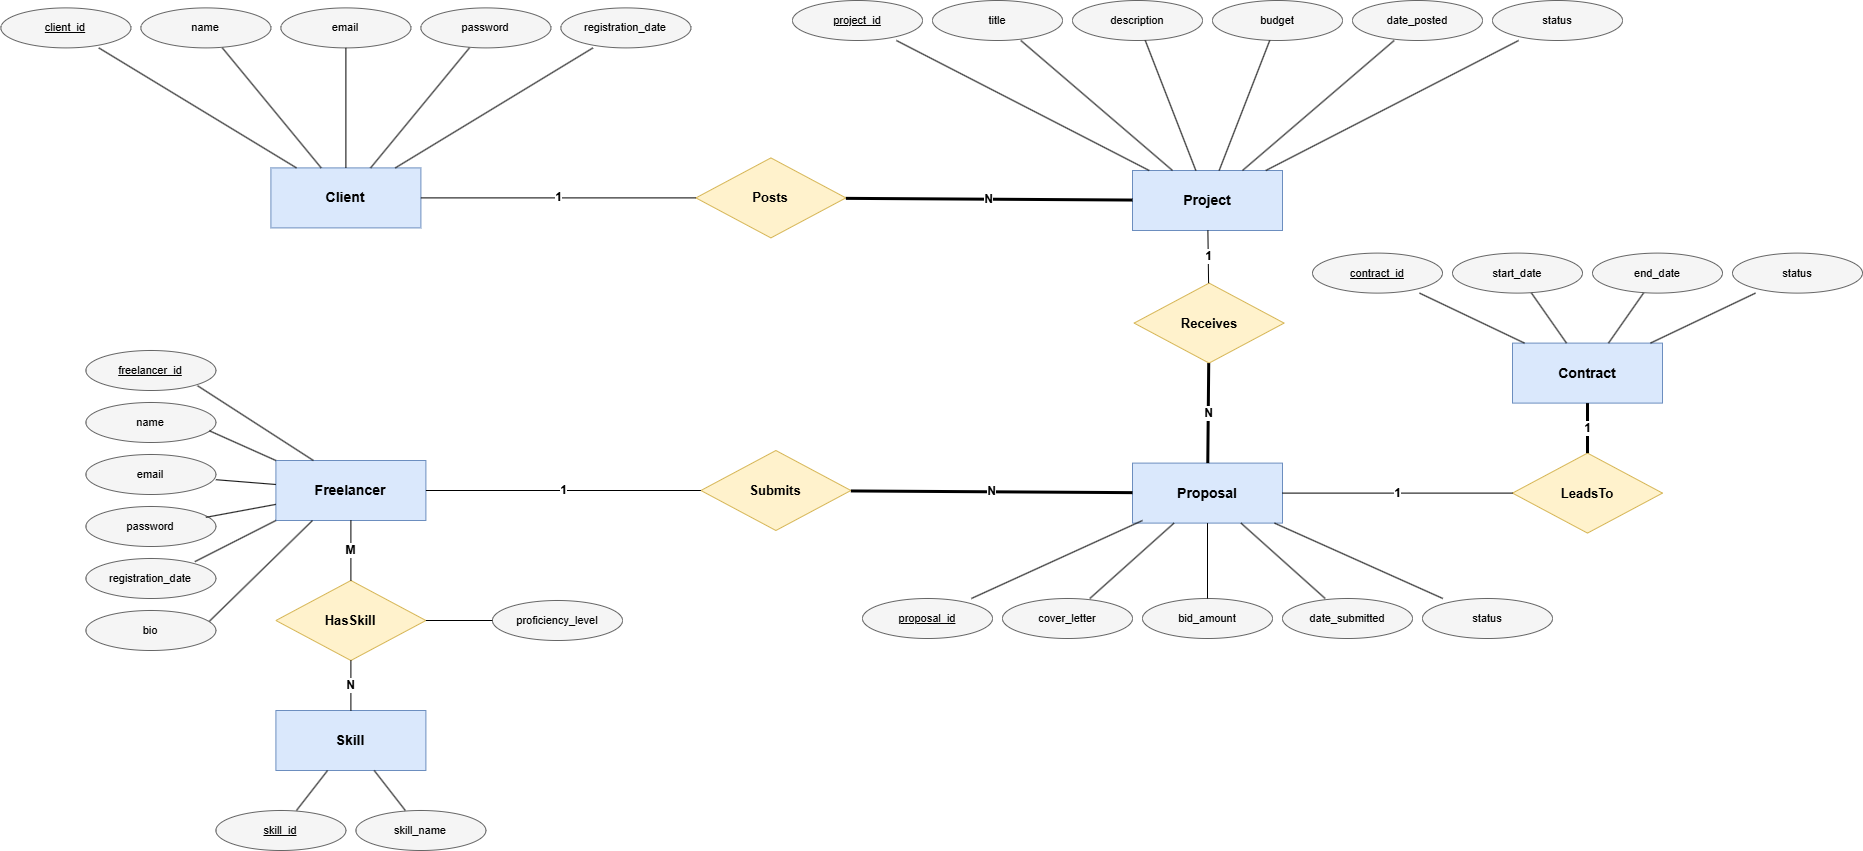

The diagram above was exported from draw.io. Its source (the exported page's mxGraphModel, read from the mxfile embedded in the PNG):
<mxGraphModel dx="4347" dy="764" grid="1" gridSize="10" guides="1" tooltips="1" connect="1" arrows="1" fold="1" page="1" pageScale="1" pageWidth="850" pageHeight="1100" math="0" shadow="0">
  <root>
    <mxCell id="0" />
    <mxCell id="1" parent="0" />
    <mxCell id="GACLLAZ_35UrdRhjMQBl-216" parent="1" style="shape=rectangle;whiteSpace=wrap;html=1;fillColor=#dae8fc;strokeColor=#6c8ebf;fontStyle=1;fontSize=14;" value="Client" vertex="1">
      <mxGeometry height="60" width="150" x="968.4000244140625" y="1587.4000244140625" as="geometry" />
    </mxCell>
    <mxCell id="GACLLAZ_35UrdRhjMQBl-217" parent="1" style="shape=rectangle;whiteSpace=wrap;html=1;fillColor=#dae8fc;strokeColor=#6c8ebf;fontStyle=1;fontSize=14;" value="Project" vertex="1">
      <mxGeometry height="60" width="150" x="1830.0000244140624" y="1590.0000244140624" as="geometry" />
    </mxCell>
    <mxCell id="GACLLAZ_35UrdRhjMQBl-218" parent="1" style="shape=rectangle;whiteSpace=wrap;html=1;fillColor=#dae8fc;strokeColor=#6c8ebf;fontStyle=1;fontSize=14;" value="Freelancer" vertex="1">
      <mxGeometry height="60" width="150" x="973.4000244140625" y="1880.0000244140624" as="geometry" />
    </mxCell>
    <mxCell id="GACLLAZ_35UrdRhjMQBl-219" parent="1" style="shape=rectangle;whiteSpace=wrap;html=1;fillColor=#dae8fc;strokeColor=#6c8ebf;fontStyle=1;fontSize=14;" value="Proposal" vertex="1">
      <mxGeometry height="60" width="150" x="1830.0000244140624" y="1882.6000244140623" as="geometry" />
    </mxCell>
    <mxCell id="GACLLAZ_35UrdRhjMQBl-220" parent="1" style="shape=rectangle;whiteSpace=wrap;html=1;fillColor=#dae8fc;strokeColor=#6c8ebf;fontStyle=1;fontSize=14;" value="Contract" vertex="1">
      <mxGeometry height="60" width="150" x="2210.0000244140624" y="1762.6000244140623" as="geometry" />
    </mxCell>
    <mxCell id="GACLLAZ_35UrdRhjMQBl-221" parent="1" style="shape=rectangle;whiteSpace=wrap;html=1;fillColor=#dae8fc;strokeColor=#6c8ebf;fontStyle=1;fontSize=14;" value="Skill" vertex="1">
      <mxGeometry height="60" width="150" x="973.4000244140625" y="2130.0000244140624" as="geometry" />
    </mxCell>
    <mxCell id="GACLLAZ_35UrdRhjMQBl-222" parent="1" style="shape=rhombus;whiteSpace=wrap;html=1;fillColor=#fff2cc;strokeColor=#d6b656;fontStyle=1;fontSize=13;" value="Posts" vertex="1">
      <mxGeometry height="80" width="150" x="1393.4000244140625" y="1577.4000244140625" as="geometry" />
    </mxCell>
    <mxCell id="GACLLAZ_35UrdRhjMQBl-223" parent="1" style="shape=rhombus;whiteSpace=wrap;html=1;fillColor=#fff2cc;strokeColor=#d6b656;fontStyle=1;fontSize=13;" value="Submits" vertex="1">
      <mxGeometry height="80" width="150" x="1398.4000244140625" y="1870.0000244140624" as="geometry" />
    </mxCell>
    <mxCell id="GACLLAZ_35UrdRhjMQBl-224" parent="1" style="shape=rhombus;whiteSpace=wrap;html=1;fillColor=#fff2cc;strokeColor=#d6b656;fontStyle=1;fontSize=13;" value="Receives" vertex="1">
      <mxGeometry height="80" width="150" x="1831.6000244140623" y="1702.6000244140623" as="geometry" />
    </mxCell>
    <mxCell id="GACLLAZ_35UrdRhjMQBl-225" parent="1" style="shape=rhombus;whiteSpace=wrap;html=1;fillColor=#fff2cc;strokeColor=#d6b656;fontStyle=1;fontSize=13;" value="LeadsTo" vertex="1">
      <mxGeometry height="80" width="150" x="2210.0000244140624" y="1872.6000244140623" as="geometry" />
    </mxCell>
    <mxCell id="GACLLAZ_35UrdRhjMQBl-226" parent="1" style="shape=rhombus;whiteSpace=wrap;html=1;fillColor=#fff2cc;strokeColor=#d6b656;fontStyle=1;fontSize=13;" value="HasSkill" vertex="1">
      <mxGeometry height="80" width="150" x="973.4000244140625" y="2000.0000244140624" as="geometry" />
    </mxCell>
    <mxCell id="GACLLAZ_35UrdRhjMQBl-227" edge="1" parent="1" source="GACLLAZ_35UrdRhjMQBl-216" style="endArrow=none;html=1;strokeWidth=1;fontSize=12;fontStyle=1;" target="GACLLAZ_35UrdRhjMQBl-222" value="1">
      <mxGeometry relative="1" as="geometry" />
    </mxCell>
    <mxCell id="GACLLAZ_35UrdRhjMQBl-228" edge="1" parent="1" source="GACLLAZ_35UrdRhjMQBl-222" style="endArrow=none;html=1;strokeWidth=3;fontSize=12;fontStyle=1;" target="GACLLAZ_35UrdRhjMQBl-217" value="N">
      <mxGeometry relative="1" as="geometry" />
    </mxCell>
    <mxCell id="GACLLAZ_35UrdRhjMQBl-229" edge="1" parent="1" source="GACLLAZ_35UrdRhjMQBl-218" style="endArrow=none;html=1;strokeWidth=1;fontSize=12;fontStyle=1;" target="GACLLAZ_35UrdRhjMQBl-223" value="1">
      <mxGeometry relative="1" as="geometry" />
    </mxCell>
    <mxCell id="GACLLAZ_35UrdRhjMQBl-230" edge="1" parent="1" source="GACLLAZ_35UrdRhjMQBl-223" style="endArrow=none;html=1;strokeWidth=3;fontSize=12;fontStyle=1;" target="GACLLAZ_35UrdRhjMQBl-219" value="N">
      <mxGeometry relative="1" as="geometry" />
    </mxCell>
    <mxCell id="GACLLAZ_35UrdRhjMQBl-231" edge="1" parent="1" source="GACLLAZ_35UrdRhjMQBl-217" style="endArrow=none;html=1;strokeWidth=1;fontSize=12;fontStyle=1;" target="GACLLAZ_35UrdRhjMQBl-224" value="1">
      <mxGeometry relative="1" as="geometry" />
    </mxCell>
    <mxCell id="GACLLAZ_35UrdRhjMQBl-232" edge="1" parent="1" source="GACLLAZ_35UrdRhjMQBl-224" style="endArrow=none;html=1;strokeWidth=3;fontSize=12;fontStyle=1;" target="GACLLAZ_35UrdRhjMQBl-219" value="N">
      <mxGeometry relative="1" as="geometry" />
    </mxCell>
    <mxCell id="GACLLAZ_35UrdRhjMQBl-233" edge="1" parent="1" source="GACLLAZ_35UrdRhjMQBl-219" style="endArrow=none;html=1;strokeWidth=1;fontSize=12;fontStyle=1;" target="GACLLAZ_35UrdRhjMQBl-225" value="1">
      <mxGeometry relative="1" as="geometry" />
    </mxCell>
    <mxCell id="GACLLAZ_35UrdRhjMQBl-234" edge="1" parent="1" source="GACLLAZ_35UrdRhjMQBl-225" style="endArrow=none;html=1;strokeWidth=3;fontSize=12;fontStyle=1;" target="GACLLAZ_35UrdRhjMQBl-220" value="1">
      <mxGeometry relative="1" as="geometry" />
    </mxCell>
    <mxCell id="GACLLAZ_35UrdRhjMQBl-235" edge="1" parent="1" source="GACLLAZ_35UrdRhjMQBl-218" style="endArrow=none;html=1;strokeWidth=1;fontSize=12;fontStyle=1;" target="GACLLAZ_35UrdRhjMQBl-226" value="M">
      <mxGeometry relative="1" as="geometry" />
    </mxCell>
    <mxCell id="GACLLAZ_35UrdRhjMQBl-236" edge="1" parent="1" source="GACLLAZ_35UrdRhjMQBl-226" style="endArrow=none;html=1;strokeWidth=1;fontSize=12;fontStyle=1;" target="GACLLAZ_35UrdRhjMQBl-221" value="N">
      <mxGeometry relative="1" as="geometry" />
    </mxCell>
    <mxCell id="GACLLAZ_35UrdRhjMQBl-237" parent="1" style="shape=ellipse;whiteSpace=wrap;html=1;fillColor=#f5f5f5;strokeColor=#666666;fontSize=11;" value="&lt;u&gt;client_id&lt;/u&gt;" vertex="1">
      <mxGeometry height="40" width="130" x="698.4000244140625" y="1427.4000244140625" as="geometry" />
    </mxCell>
    <mxCell id="GACLLAZ_35UrdRhjMQBl-238" edge="1" parent="1" source="GACLLAZ_35UrdRhjMQBl-237" style="endArrow=none;html=1;strokeWidth=1;fontSize=12;fontStyle=1;" target="GACLLAZ_35UrdRhjMQBl-216" value="">
      <mxGeometry relative="1" as="geometry" />
    </mxCell>
    <mxCell id="GACLLAZ_35UrdRhjMQBl-239" parent="1" style="shape=ellipse;whiteSpace=wrap;html=1;fillColor=#f5f5f5;strokeColor=#666666;fontSize=11;" value="name" vertex="1">
      <mxGeometry height="40" width="130" x="838.4000244140625" y="1427.4000244140625" as="geometry" />
    </mxCell>
    <mxCell id="GACLLAZ_35UrdRhjMQBl-240" edge="1" parent="1" source="GACLLAZ_35UrdRhjMQBl-239" style="endArrow=none;html=1;strokeWidth=1;fontSize=12;fontStyle=1;" target="GACLLAZ_35UrdRhjMQBl-216" value="">
      <mxGeometry relative="1" as="geometry" />
    </mxCell>
    <mxCell id="GACLLAZ_35UrdRhjMQBl-241" parent="1" style="shape=ellipse;whiteSpace=wrap;html=1;fillColor=#f5f5f5;strokeColor=#666666;fontSize=11;" value="email" vertex="1">
      <mxGeometry height="40" width="130" x="978.4000244140625" y="1427.4000244140625" as="geometry" />
    </mxCell>
    <mxCell id="GACLLAZ_35UrdRhjMQBl-242" edge="1" parent="1" source="GACLLAZ_35UrdRhjMQBl-241" style="endArrow=none;html=1;strokeWidth=1;fontSize=12;fontStyle=1;" target="GACLLAZ_35UrdRhjMQBl-216" value="">
      <mxGeometry relative="1" as="geometry" />
    </mxCell>
    <mxCell id="GACLLAZ_35UrdRhjMQBl-243" parent="1" style="shape=ellipse;whiteSpace=wrap;html=1;fillColor=#f5f5f5;strokeColor=#666666;fontSize=11;" value="password" vertex="1">
      <mxGeometry height="40" width="130" x="1118.4000244140625" y="1427.4000244140625" as="geometry" />
    </mxCell>
    <mxCell id="GACLLAZ_35UrdRhjMQBl-244" edge="1" parent="1" source="GACLLAZ_35UrdRhjMQBl-243" style="endArrow=none;html=1;strokeWidth=1;fontSize=12;fontStyle=1;" target="GACLLAZ_35UrdRhjMQBl-216" value="">
      <mxGeometry relative="1" as="geometry" />
    </mxCell>
    <mxCell id="GACLLAZ_35UrdRhjMQBl-245" parent="1" style="shape=ellipse;whiteSpace=wrap;html=1;fillColor=#f5f5f5;strokeColor=#666666;fontSize=11;" value="registration_date" vertex="1">
      <mxGeometry height="40" width="130" x="1258.4000244140625" y="1427.4000244140625" as="geometry" />
    </mxCell>
    <mxCell id="GACLLAZ_35UrdRhjMQBl-246" edge="1" parent="1" source="GACLLAZ_35UrdRhjMQBl-245" style="endArrow=none;html=1;strokeWidth=1;fontSize=12;fontStyle=1;" target="GACLLAZ_35UrdRhjMQBl-216" value="">
      <mxGeometry relative="1" as="geometry" />
    </mxCell>
    <mxCell id="GACLLAZ_35UrdRhjMQBl-247" parent="1" style="shape=ellipse;whiteSpace=wrap;html=1;fillColor=#f5f5f5;strokeColor=#666666;fontSize=11;" value="&lt;u&gt;project_id&lt;/u&gt;" vertex="1">
      <mxGeometry height="40" width="130" x="1490.0000244140624" y="1420.0000244140624" as="geometry" />
    </mxCell>
    <mxCell id="GACLLAZ_35UrdRhjMQBl-248" edge="1" parent="1" source="GACLLAZ_35UrdRhjMQBl-247" style="endArrow=none;html=1;strokeWidth=1;fontSize=12;fontStyle=1;" target="GACLLAZ_35UrdRhjMQBl-217" value="">
      <mxGeometry relative="1" as="geometry" />
    </mxCell>
    <mxCell id="GACLLAZ_35UrdRhjMQBl-249" parent="1" style="shape=ellipse;whiteSpace=wrap;html=1;fillColor=#f5f5f5;strokeColor=#666666;fontSize=11;" value="title" vertex="1">
      <mxGeometry height="40" width="130" x="1630.0000244140624" y="1420.0000244140624" as="geometry" />
    </mxCell>
    <mxCell id="GACLLAZ_35UrdRhjMQBl-250" edge="1" parent="1" source="GACLLAZ_35UrdRhjMQBl-249" style="endArrow=none;html=1;strokeWidth=1;fontSize=12;fontStyle=1;" target="GACLLAZ_35UrdRhjMQBl-217" value="">
      <mxGeometry relative="1" as="geometry" />
    </mxCell>
    <mxCell id="GACLLAZ_35UrdRhjMQBl-251" parent="1" style="shape=ellipse;whiteSpace=wrap;html=1;fillColor=#f5f5f5;strokeColor=#666666;fontSize=11;" value="description" vertex="1">
      <mxGeometry height="40" width="130" x="1770.0000244140624" y="1420.0000244140624" as="geometry" />
    </mxCell>
    <mxCell id="GACLLAZ_35UrdRhjMQBl-252" edge="1" parent="1" source="GACLLAZ_35UrdRhjMQBl-251" style="endArrow=none;html=1;strokeWidth=1;fontSize=12;fontStyle=1;" target="GACLLAZ_35UrdRhjMQBl-217" value="">
      <mxGeometry relative="1" as="geometry" />
    </mxCell>
    <mxCell id="GACLLAZ_35UrdRhjMQBl-253" parent="1" style="shape=ellipse;whiteSpace=wrap;html=1;fillColor=#f5f5f5;strokeColor=#666666;fontSize=11;" value="budget" vertex="1">
      <mxGeometry height="40" width="130" x="1910.0000244140624" y="1420.0000244140624" as="geometry" />
    </mxCell>
    <mxCell id="GACLLAZ_35UrdRhjMQBl-254" edge="1" parent="1" source="GACLLAZ_35UrdRhjMQBl-253" style="endArrow=none;html=1;strokeWidth=1;fontSize=12;fontStyle=1;" target="GACLLAZ_35UrdRhjMQBl-217" value="">
      <mxGeometry relative="1" as="geometry" />
    </mxCell>
    <mxCell id="GACLLAZ_35UrdRhjMQBl-255" parent="1" style="shape=ellipse;whiteSpace=wrap;html=1;fillColor=#f5f5f5;strokeColor=#666666;fontSize=11;" value="date_posted" vertex="1">
      <mxGeometry height="40" width="130" x="2050.0000244140624" y="1420.0000244140624" as="geometry" />
    </mxCell>
    <mxCell id="GACLLAZ_35UrdRhjMQBl-256" edge="1" parent="1" source="GACLLAZ_35UrdRhjMQBl-255" style="endArrow=none;html=1;strokeWidth=1;fontSize=12;fontStyle=1;" target="GACLLAZ_35UrdRhjMQBl-217" value="">
      <mxGeometry relative="1" as="geometry" />
    </mxCell>
    <mxCell id="GACLLAZ_35UrdRhjMQBl-257" parent="1" style="shape=ellipse;whiteSpace=wrap;html=1;fillColor=#f5f5f5;strokeColor=#666666;fontSize=11;" value="status" vertex="1">
      <mxGeometry height="40" width="130" x="2190.0000244140624" y="1420.0000244140624" as="geometry" />
    </mxCell>
    <mxCell id="GACLLAZ_35UrdRhjMQBl-258" edge="1" parent="1" source="GACLLAZ_35UrdRhjMQBl-257" style="endArrow=none;html=1;strokeWidth=1;fontSize=12;fontStyle=1;" target="GACLLAZ_35UrdRhjMQBl-217" value="">
      <mxGeometry relative="1" as="geometry" />
    </mxCell>
    <mxCell id="GACLLAZ_35UrdRhjMQBl-259" parent="1" style="shape=ellipse;whiteSpace=wrap;html=1;fillColor=#f5f5f5;strokeColor=#666666;fontSize=11;" value="&lt;u&gt;freelancer_id&lt;/u&gt;" vertex="1">
      <mxGeometry height="40" width="130" x="783.4000244140625" y="1770.0000244140624" as="geometry" />
    </mxCell>
    <mxCell id="GACLLAZ_35UrdRhjMQBl-260" edge="1" parent="1" source="GACLLAZ_35UrdRhjMQBl-259" style="endArrow=none;html=1;strokeWidth=1;fontSize=12;fontStyle=1;exitX=0.859;exitY=0.881;exitDx=0;exitDy=0;exitPerimeter=0;entryX=0.25;entryY=0;entryDx=0;entryDy=0;" target="GACLLAZ_35UrdRhjMQBl-218" value="">
      <mxGeometry relative="1" as="geometry" />
    </mxCell>
    <mxCell id="GACLLAZ_35UrdRhjMQBl-261" parent="1" style="shape=ellipse;whiteSpace=wrap;html=1;fillColor=#f5f5f5;strokeColor=#666666;fontSize=11;" value="name" vertex="1">
      <mxGeometry height="40" width="130" x="783.4000244140625" y="1822.0000244140624" as="geometry" />
    </mxCell>
    <mxCell id="GACLLAZ_35UrdRhjMQBl-262" edge="1" parent="1" source="GACLLAZ_35UrdRhjMQBl-261" style="endArrow=none;html=1;strokeWidth=1;fontSize=12;fontStyle=1;exitX=0.95;exitY=0.707;exitDx=0;exitDy=0;exitPerimeter=0;entryX=0;entryY=0;entryDx=0;entryDy=0;" target="GACLLAZ_35UrdRhjMQBl-218" value="">
      <mxGeometry relative="1" as="geometry" />
    </mxCell>
    <mxCell id="GACLLAZ_35UrdRhjMQBl-263" parent="1" style="shape=ellipse;whiteSpace=wrap;html=1;fillColor=#f5f5f5;strokeColor=#666666;fontSize=11;" value="email" vertex="1">
      <mxGeometry height="40" width="130" x="783.4000244140625" y="1874.0000244140624" as="geometry" />
    </mxCell>
    <mxCell id="GACLLAZ_35UrdRhjMQBl-264" edge="1" parent="1" source="GACLLAZ_35UrdRhjMQBl-263" style="endArrow=none;html=1;strokeWidth=1;fontSize=12;fontStyle=1;" target="GACLLAZ_35UrdRhjMQBl-218" value="">
      <mxGeometry relative="1" as="geometry" />
    </mxCell>
    <mxCell id="GACLLAZ_35UrdRhjMQBl-265" parent="1" style="shape=ellipse;whiteSpace=wrap;html=1;fillColor=#f5f5f5;strokeColor=#666666;fontSize=11;" value="password" vertex="1">
      <mxGeometry height="40" width="130" x="783.4000244140625" y="1926.0000244140624" as="geometry" />
    </mxCell>
    <mxCell id="GACLLAZ_35UrdRhjMQBl-266" edge="1" parent="1" source="GACLLAZ_35UrdRhjMQBl-265" style="endArrow=none;html=1;strokeWidth=1;fontSize=12;fontStyle=1;exitX=0.923;exitY=0.271;exitDx=0;exitDy=0;exitPerimeter=0;" target="GACLLAZ_35UrdRhjMQBl-218" value="">
      <mxGeometry relative="1" as="geometry" />
    </mxCell>
    <mxCell id="GACLLAZ_35UrdRhjMQBl-267" parent="1" style="shape=ellipse;whiteSpace=wrap;html=1;fillColor=#f5f5f5;strokeColor=#666666;fontSize=11;" value="registration_date" vertex="1">
      <mxGeometry height="40" width="130" x="783.4000244140625" y="1978.0000244140624" as="geometry" />
    </mxCell>
    <mxCell id="GACLLAZ_35UrdRhjMQBl-268" edge="1" parent="1" source="GACLLAZ_35UrdRhjMQBl-267" style="endArrow=none;html=1;strokeWidth=1;fontSize=12;fontStyle=1;exitX=0.838;exitY=0.079;exitDx=0;exitDy=0;exitPerimeter=0;entryX=0;entryY=1;entryDx=0;entryDy=0;" target="GACLLAZ_35UrdRhjMQBl-218" value="">
      <mxGeometry relative="1" as="geometry" />
    </mxCell>
    <mxCell id="GACLLAZ_35UrdRhjMQBl-269" parent="1" style="shape=ellipse;whiteSpace=wrap;html=1;fillColor=#f5f5f5;strokeColor=#666666;fontSize=11;" value="bio" vertex="1">
      <mxGeometry height="40" width="130" x="783.4000244140625" y="2030.0000244140624" as="geometry" />
    </mxCell>
    <mxCell id="GACLLAZ_35UrdRhjMQBl-270" edge="1" parent="1" source="GACLLAZ_35UrdRhjMQBl-269" style="endArrow=none;html=1;strokeWidth=1;fontSize=12;fontStyle=1;exitX=0.95;exitY=0.269;exitDx=0;exitDy=0;exitPerimeter=0;entryX=0.244;entryY=1;entryDx=0;entryDy=0;entryPerimeter=0;" target="GACLLAZ_35UrdRhjMQBl-218" value="">
      <mxGeometry relative="1" as="geometry" />
    </mxCell>
    <mxCell id="GACLLAZ_35UrdRhjMQBl-271" parent="1" style="shape=ellipse;whiteSpace=wrap;html=1;fillColor=#f5f5f5;strokeColor=#666666;fontSize=11;" value="&lt;u&gt;proposal_id&lt;/u&gt;" vertex="1">
      <mxGeometry height="40" width="130" x="1560.0000244140624" y="2018.0000244140624" as="geometry" />
    </mxCell>
    <mxCell id="GACLLAZ_35UrdRhjMQBl-272" edge="1" parent="1" source="GACLLAZ_35UrdRhjMQBl-271" style="endArrow=none;html=1;strokeWidth=1;fontSize=12;fontStyle=1;" value="">
      <mxGeometry relative="1" as="geometry">
        <mxPoint x="1840" y="1940" as="targetPoint" />
      </mxGeometry>
    </mxCell>
    <mxCell id="GACLLAZ_35UrdRhjMQBl-273" parent="1" style="shape=ellipse;whiteSpace=wrap;html=1;fillColor=#f5f5f5;strokeColor=#666666;fontSize=11;" value="cover_letter" vertex="1">
      <mxGeometry height="40" width="130" x="1700.0000244140624" y="2018.0000244140624" as="geometry" />
    </mxCell>
    <mxCell id="GACLLAZ_35UrdRhjMQBl-274" edge="1" parent="1" source="GACLLAZ_35UrdRhjMQBl-273" style="endArrow=none;html=1;strokeWidth=1;fontSize=12;fontStyle=1;" target="GACLLAZ_35UrdRhjMQBl-219" value="">
      <mxGeometry relative="1" as="geometry" />
    </mxCell>
    <mxCell id="GACLLAZ_35UrdRhjMQBl-275" parent="1" style="shape=ellipse;whiteSpace=wrap;html=1;fillColor=#f5f5f5;strokeColor=#666666;fontSize=11;" value="bid_amount" vertex="1">
      <mxGeometry height="40" width="130" x="1840.0000244140624" y="2018.0000244140624" as="geometry" />
    </mxCell>
    <mxCell id="GACLLAZ_35UrdRhjMQBl-276" edge="1" parent="1" source="GACLLAZ_35UrdRhjMQBl-275" style="endArrow=none;html=1;strokeWidth=1;fontSize=12;fontStyle=1;" target="GACLLAZ_35UrdRhjMQBl-219" value="">
      <mxGeometry relative="1" as="geometry" />
    </mxCell>
    <mxCell id="GACLLAZ_35UrdRhjMQBl-277" parent="1" style="shape=ellipse;whiteSpace=wrap;html=1;fillColor=#f5f5f5;strokeColor=#666666;fontSize=11;" value="date_submitted" vertex="1">
      <mxGeometry height="40" width="130" x="1980.0000244140624" y="2018.0000244140624" as="geometry" />
    </mxCell>
    <mxCell id="GACLLAZ_35UrdRhjMQBl-278" edge="1" parent="1" source="GACLLAZ_35UrdRhjMQBl-277" style="endArrow=none;html=1;strokeWidth=1;fontSize=12;fontStyle=1;" target="GACLLAZ_35UrdRhjMQBl-219" value="">
      <mxGeometry relative="1" as="geometry" />
    </mxCell>
    <mxCell id="GACLLAZ_35UrdRhjMQBl-279" parent="1" style="shape=ellipse;whiteSpace=wrap;html=1;fillColor=#f5f5f5;strokeColor=#666666;fontSize=11;" value="status" vertex="1">
      <mxGeometry height="40" width="130" x="2120.0000244140624" y="2018.0000244140624" as="geometry" />
    </mxCell>
    <mxCell id="GACLLAZ_35UrdRhjMQBl-280" edge="1" parent="1" source="GACLLAZ_35UrdRhjMQBl-279" style="endArrow=none;html=1;strokeWidth=1;fontSize=12;fontStyle=1;" target="GACLLAZ_35UrdRhjMQBl-219" value="">
      <mxGeometry relative="1" as="geometry" />
    </mxCell>
    <mxCell id="GACLLAZ_35UrdRhjMQBl-281" parent="1" style="shape=ellipse;whiteSpace=wrap;html=1;fillColor=#f5f5f5;strokeColor=#666666;fontSize=11;" value="&lt;u&gt;contract_id&lt;/u&gt;" vertex="1">
      <mxGeometry height="40" width="130" x="2010.0000244140624" y="1672.6000244140623" as="geometry" />
    </mxCell>
    <mxCell id="GACLLAZ_35UrdRhjMQBl-282" edge="1" parent="1" source="GACLLAZ_35UrdRhjMQBl-281" style="endArrow=none;html=1;strokeWidth=1;fontSize=12;fontStyle=1;" target="GACLLAZ_35UrdRhjMQBl-220" value="">
      <mxGeometry relative="1" as="geometry" />
    </mxCell>
    <mxCell id="GACLLAZ_35UrdRhjMQBl-283" parent="1" style="shape=ellipse;whiteSpace=wrap;html=1;fillColor=#f5f5f5;strokeColor=#666666;fontSize=11;" value="start_date" vertex="1">
      <mxGeometry height="40" width="130" x="2150.0000244140624" y="1672.6000244140623" as="geometry" />
    </mxCell>
    <mxCell id="GACLLAZ_35UrdRhjMQBl-284" edge="1" parent="1" source="GACLLAZ_35UrdRhjMQBl-283" style="endArrow=none;html=1;strokeWidth=1;fontSize=12;fontStyle=1;" target="GACLLAZ_35UrdRhjMQBl-220" value="">
      <mxGeometry relative="1" as="geometry" />
    </mxCell>
    <mxCell id="GACLLAZ_35UrdRhjMQBl-285" parent="1" style="shape=ellipse;whiteSpace=wrap;html=1;fillColor=#f5f5f5;strokeColor=#666666;fontSize=11;" value="end_date" vertex="1">
      <mxGeometry height="40" width="130" x="2290.0000244140624" y="1672.6000244140623" as="geometry" />
    </mxCell>
    <mxCell id="GACLLAZ_35UrdRhjMQBl-286" edge="1" parent="1" source="GACLLAZ_35UrdRhjMQBl-285" style="endArrow=none;html=1;strokeWidth=1;fontSize=12;fontStyle=1;" target="GACLLAZ_35UrdRhjMQBl-220" value="">
      <mxGeometry relative="1" as="geometry" />
    </mxCell>
    <mxCell id="GACLLAZ_35UrdRhjMQBl-287" parent="1" style="shape=ellipse;whiteSpace=wrap;html=1;fillColor=#f5f5f5;strokeColor=#666666;fontSize=11;" value="status" vertex="1">
      <mxGeometry height="40" width="130" x="2430.0000244140624" y="1672.6000244140623" as="geometry" />
    </mxCell>
    <mxCell id="GACLLAZ_35UrdRhjMQBl-288" edge="1" parent="1" source="GACLLAZ_35UrdRhjMQBl-287" style="endArrow=none;html=1;strokeWidth=1;fontSize=12;fontStyle=1;" target="GACLLAZ_35UrdRhjMQBl-220" value="">
      <mxGeometry relative="1" as="geometry" />
    </mxCell>
    <mxCell id="GACLLAZ_35UrdRhjMQBl-289" parent="1" style="shape=ellipse;whiteSpace=wrap;html=1;fillColor=#f5f5f5;strokeColor=#666666;fontSize=11;" value="&lt;u&gt;skill_id&lt;/u&gt;" vertex="1">
      <mxGeometry height="40" width="130" x="913.4000244140625" y="2230.0000244140624" as="geometry" />
    </mxCell>
    <mxCell id="GACLLAZ_35UrdRhjMQBl-290" edge="1" parent="1" source="GACLLAZ_35UrdRhjMQBl-289" style="endArrow=none;html=1;strokeWidth=1;fontSize=12;fontStyle=1;" target="GACLLAZ_35UrdRhjMQBl-221" value="">
      <mxGeometry relative="1" as="geometry" />
    </mxCell>
    <mxCell id="GACLLAZ_35UrdRhjMQBl-291" parent="1" style="shape=ellipse;whiteSpace=wrap;html=1;fillColor=#f5f5f5;strokeColor=#666666;fontSize=11;" value="skill_name" vertex="1">
      <mxGeometry height="40" width="130" x="1053.4000244140625" y="2230.0000244140624" as="geometry" />
    </mxCell>
    <mxCell id="GACLLAZ_35UrdRhjMQBl-292" edge="1" parent="1" source="GACLLAZ_35UrdRhjMQBl-291" style="endArrow=none;html=1;strokeWidth=1;fontSize=12;fontStyle=1;" target="GACLLAZ_35UrdRhjMQBl-221" value="">
      <mxGeometry relative="1" as="geometry" />
    </mxCell>
    <mxCell id="GACLLAZ_35UrdRhjMQBl-293" parent="1" style="shape=ellipse;whiteSpace=wrap;html=1;fillColor=#f5f5f5;strokeColor=#666666;fontSize=11;" value="proficiency_level" vertex="1">
      <mxGeometry height="40" width="130" x="1190.0000244140624" y="2020.0000244140624" as="geometry" />
    </mxCell>
    <mxCell id="GACLLAZ_35UrdRhjMQBl-294" edge="1" parent="1" source="GACLLAZ_35UrdRhjMQBl-293" style="endArrow=none;html=1;strokeWidth=1;fontSize=12;fontStyle=1;" target="GACLLAZ_35UrdRhjMQBl-226" value="">
      <mxGeometry relative="1" as="geometry" />
    </mxCell>
  </root>
</mxGraphModel>